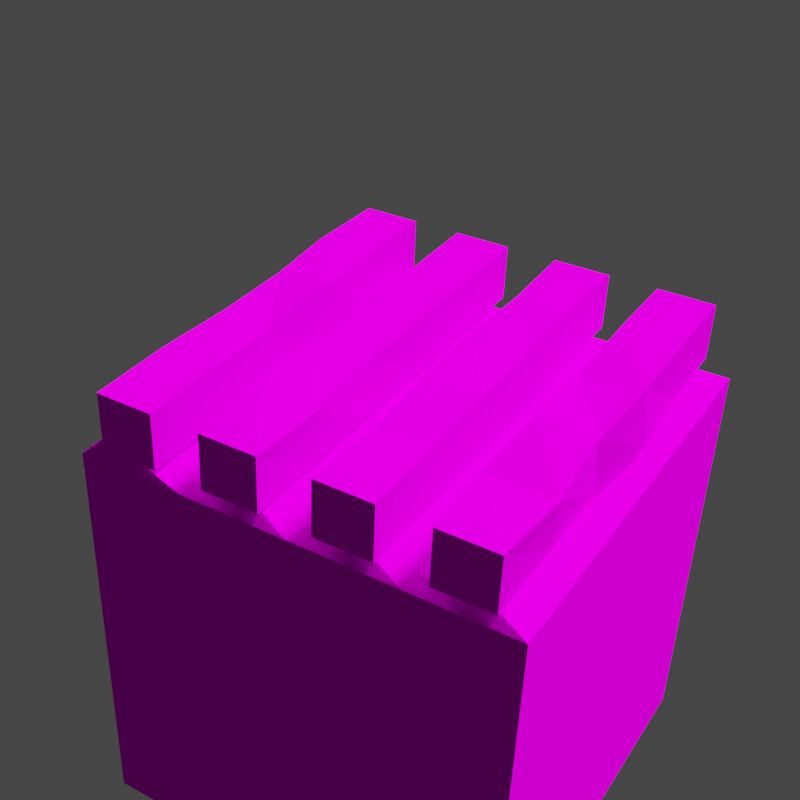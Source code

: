 # Source: crops-2.blend  (saved by Blender 3.0.42; exported with 4.5.12 LTS)
import bpy
from mathutils import Matrix  # noqa: F401  (used for matrix-valued properties, if any)

bpy.ops.wm.read_factory_settings(use_empty=True)
scene = bpy.context.scene
scene.name = 'Scene'

# ---- collections
col_collection = bpy.data.collections.new('Collection'); scene.collection.children.link(col_collection)

# ---- images (referenced by path relative to the original .blend; pixels are not part of the script)
import os
ASSET_DIR = os.environ.get("B2B_ASSET_DIR", "")  # directory of the original .blend (textures are referenced by path, not embedded)
HERE = os.path.dirname(os.path.abspath(__file__))  # packed textures are extracted next to this script under _unpacked/

def load_image(name, relpath, width, height, colorspace="sRGB"):
    """Load a texture the original file referenced (path relative to the .blend, or extracted next to this script)."""
    p = next((c for c in (os.path.join(HERE, relpath), os.path.join(ASSET_DIR, relpath)) if relpath and os.path.exists(c)), "")
    if p:
        img = bpy.data.images.load(p, check_existing=True)
        img.name = name
    else:  # same state as the original file: an image datablock whose file is absent (Cycles renders it pink)
        img = bpy.data.images.new(name, width, height)
        img.source = "FILE"
        img.filepath = "//" + (relpath or name)
    img.colorspace_settings.name = colorspace
    return img
img_crops_png = load_image('crops.png', 'palettes/crops.png', 1024, 1024, 'sRGB')

# ---- materials (node trees are filled in below, after node groups)
mat_palette = bpy.data.materials.new('palette')
mat_palette.use_transparent_shadow = False

# ---- material node trees
mat_palette.use_nodes = True; mat_palette.node_tree.nodes.clear()
_N = mat_palette.node_tree.nodes; _L = mat_palette.node_tree.links
n0 = _N.new('ShaderNodeBsdfPrincipled'); n0.name = 'Principled BSDF'; n0.location = (10, 300)
n0.distribution = 'GGX'
n0.subsurface_method = 'RANDOM_WALK_SKIN'
n0.inputs[2].default_value = 1.0
n0.inputs[3].default_value = 1.45
n0.inputs[13].default_value = 0.0
n0.inputs[27].default_value = (0.0, 0.0, 0.0, 1.0)
n0.inputs[28].default_value = 1.0
n1 = _N.new('ShaderNodeOutputMaterial'); n1.name = 'Material Output'; n1.location = (300, 300)
n2 = _N.new('ShaderNodeTexImage'); n2.name = 'Image Texture'; n2.location = (-280, 280)
n2.image = img_crops_png
_L.new(n0.outputs[0], n1.inputs[0])
_L.new(n2.outputs[0], n0.inputs[0])
n1.is_active_output = True

# ---- world
world_world = bpy.data.worlds.new('World'); scene.world = world_world
world_world.use_nodes = True; world_world.node_tree.nodes.clear()
_N = world_world.node_tree.nodes; _L = world_world.node_tree.links
n0 = _N.new('ShaderNodeOutputWorld'); n0.name = 'World Output'; n0.location = (300, 300)
n1 = _N.new('ShaderNodeBackground'); n1.name = 'Background'; n1.location = (10, 300)
n1.inputs[0].default_value = (0.05088, 0.05088, 0.05088, 1.0)
_L.new(n1.outputs[0], n0.inputs[0])
n0.is_active_output = True
world_world.color = (0.05088, 0.05088, 0.05088)
world_world.use_sun_shadow = False
world_world.sun_shadow_jitter_overblur = 0.0

# ---- cameras
cam_camera = bpy.data.cameras.new('Camera')
cam_camera.clip_end = 100.0
cam_camera.lens = 59.0
cam_camera.ortho_scale = 7.314
cam_camera.shift_x = 0.1
cam_camera.shift_y = 0.03

# ---- lights
light_light = bpy.data.lights.new('Light', 'SUN')
light_light.transmission_factor = 0.0
light_light.angle = 0.1993
light_light.shadow_soft_size = 0.1
light_light.shadow_cascade_max_distance = 1000.0

# ---- meshes
me_plane_001 = bpy.data.meshes.new('Plane.001')
me_plane_001.from_pydata([(-0.5019, -0.5009, -0.00115), (0.4982, -0.5009, -0.00115), (-0.5019, 0.4992, -0.00115), (0.4982, 0.4992, -0.00115), (-0.5019, 0.3742, -0.00115), (-0.5019, 0.2492, -0.00115), (-0.5019, 0.1242, -0.00115), (-0.5019, -0.0008289, -0.00115), (-0.5019, -0.1258, -0.00115), (-0.5019, -0.2508, -0.00115), (-0.5019, -0.3759, -0.00115), (0.4982, -0.3759, -0.00115), (0.4982, -0.2508, -0.00115), (0.4982, -0.1258, -0.00115), (0.4982, -0.0008289, -0.00115), (0.4982, 0.1242, -0.00115), (0.4982, 0.2492, -0.00115), (0.4982, 0.3742, -0.00115), (0.4482, -0.5009, -0.00115), (0.4482, 0.4992, -0.00115), (0.4482, -0.3759, 0.03219), (0.4482, -0.2508, -0.00115), (0.4482, -0.1258, 0.03219), (0.4482, -0.0008289, -0.00115), (0.4482, 0.1242, 0.03219), (0.4482, 0.2492, -0.00115), (0.4149, 0.3742, 0.03219), (-0.4544, 0.4992, -0.00115), (-0.4544, -0.3759, 0.03219), (-0.4544, -0.2508, -0.00115), (-0.4544, -0.1258, 0.03219), (-0.4544, -0.0008289, -0.00115), (-0.4544, 0.1242, 0.03219), (-0.4544, 0.2492, -0.00115), (-0.4877, 0.3742, 0.03219), (-0.4544, -0.5009, -0.00115), (-0.5019, 0.05917, 0.03219), (-0.5019, 0.05917, 0.1655), (-0.5019, 0.1925, 0.03219), (-0.5019, 0.1925, 0.1655), (0.4982, 0.05917, 0.03219), (0.4982, 0.05917, 0.1655), (0.4982, 0.1925, 0.03219), (0.4982, 0.1925, 0.1655), (-0.5019, 0.3059, 0.03219), (-0.5019, 0.3059, 0.1655), (-0.5019, 0.4392, 0.03219), (-0.5019, 0.4392, 0.1655), (0.4982, 0.3059, 0.03219), (0.4982, 0.3059, 0.1655), (0.4982, 0.4392, 0.03219), (0.4982, 0.4392, 0.1655), (-0.5019, -0.1942, 0.03219), (-0.5019, -0.1942, 0.1655), (-0.5019, -0.06083, 0.03219), (-0.5019, -0.06083, 0.1655), (0.4982, -0.1942, 0.03219), (0.4982, -0.1942, 0.1655), (0.4982, -0.06083, 0.03219), (0.4982, -0.06083, 0.1655), (-0.5019, -0.4409, 0.03219), (-0.5019, -0.4409, 0.1655), (-0.5019, -0.3075, 0.03219), (-0.5019, -0.3075, 0.1655), (0.4982, -0.4409, 0.03219), (0.4982, -0.4409, 0.1655), (0.4982, -0.3075, 0.03219), (0.4982, -0.3075, 0.1655), (0.2982, 0.4392, 0.03219), (0.09818, 0.4392, 0.03219), (-0.1018, 0.4392, 0.03219), (-0.3018, 0.4392, 0.03219), (-0.3002, 0.4403, 0.1667), (-0.09928, 0.428, 0.1673), (0.1044, 0.4329, 0.1631), (0.2922, 0.447, 0.1645), (-0.3018, 0.3059, 0.03219), (-0.1018, 0.3059, 0.03219), (0.09818, 0.3059, 0.03219), (0.2982, 0.3059, 0.03219), (0.2914, 0.3111, 0.1608), (0.09151, 0.3024, 0.1727), (-0.1069, 0.3073, 0.1576), (-0.303, 0.3068, 0.1657), (0.2982, 0.1925, 0.03219), (0.09818, 0.1925, 0.03219), (-0.1018, 0.1925, 0.03219), (-0.3018, 0.1925, 0.03219), (-0.2998, 0.1903, 0.1725), (-0.102, 0.1945, 0.1645), (0.1012, 0.1807, 0.1639), (0.2991, 0.1922, 0.1641), (-0.3018, 0.05917, 0.03219), (-0.1018, 0.05917, 0.03219), (0.09818, 0.05917, 0.03219), (0.2982, 0.05917, 0.03219), (0.298, 0.05934, 0.1653), (0.09965, 0.05774, 0.1656), (-0.1038, 0.06384, 0.1628), (-0.301, 0.05287, 0.1575), (0.2982, -0.06083, 0.03219), (0.09818, -0.06083, 0.03219), (-0.1018, -0.06083, 0.03219), (-0.3018, -0.06083, 0.03219), (-0.3013, -0.06858, 0.1602), (-0.09709, -0.06307, 0.1672), (0.09246, -0.0584, 0.168), (0.2928, -0.06676, 0.1668), (-0.3018, -0.1942, 0.03219), (-0.1018, -0.1942, 0.03219), (0.09818, -0.1942, 0.03219), (0.2982, -0.1942, 0.03219), (0.302, -0.1896, 0.1672), (0.08967, -0.1912, 0.1564), (-0.103, -0.1927, 0.1694), (-0.2988, -0.1951, 0.1613), (0.3006, -0.3058, 0.03389), (0.102, -0.3243, 0.03488), (-0.09245, -0.317, 0.02855), (-0.3108, -0.2957, 0.03058), (-0.312, -0.2996, 0.1585), (-0.1118, -0.3127, 0.1762), (0.09058, -0.3053, 0.1536), (0.2965, -0.3061, 0.1657), (-0.2988, -0.4442, 0.04263), (-0.102, -0.4379, 0.03072), (0.1027, -0.4586, 0.02982), (0.2995, -0.4414, 0.03005), (0.2979, -0.4406, 0.1652), (0.1004, -0.443, 0.1657), (-0.1048, -0.4339, 0.1615), (-0.3006, -0.4503, 0.1534), (-0.5019, -0.5009, -1.001), (0.4982, -0.5009, -1.001), (-0.5019, 0.4992, -1.001), (0.4982, 0.4992, -1.001)], [], [(26, 17, 3, 19), (18, 1, 11, 20), (20, 11, 12, 21), (21, 12, 13, 22), (22, 13, 14, 23), (23, 14, 15, 24), (24, 15, 16, 25), (25, 16, 17, 26), (33, 25, 26, 34), (32, 24, 25, 33), (31, 23, 24, 32), (30, 22, 23, 31), (29, 21, 22, 30), (28, 20, 21, 29), (35, 18, 20, 28), (34, 26, 19, 27), (4, 34, 27, 2), (0, 35, 28, 10), (10, 28, 29, 9), (9, 29, 30, 8), (8, 30, 31, 7), (7, 31, 32, 6), (6, 32, 33, 5), (5, 33, 34, 4), (36, 37, 39, 38), (84, 91, 43, 42), (42, 43, 41, 40), (92, 99, 37, 36), (84, 42, 40, 95), (88, 39, 37, 99), (44, 45, 47, 46), (68, 75, 51, 50), (50, 51, 49, 48), (76, 83, 45, 44), (68, 50, 48, 79), (72, 47, 45, 83), (52, 53, 55, 54), (100, 107, 59, 58), (58, 59, 57, 56), (108, 115, 53, 52), (100, 58, 56, 111), (104, 55, 53, 115), (60, 61, 63, 62), (116, 123, 67, 66), (66, 67, 65, 64), (124, 131, 61, 60), (116, 66, 64, 127), (120, 63, 61, 131), (51, 75, 80, 49), (75, 74, 81, 80), (74, 73, 82, 81), (73, 72, 83, 82), (46, 71, 76, 44), (71, 70, 77, 76), (70, 69, 78, 77), (69, 68, 79, 78), (48, 49, 80, 79), (79, 80, 81, 78), (78, 81, 82, 77), (77, 82, 83, 76), (46, 47, 72, 71), (71, 72, 73, 70), (70, 73, 74, 69), (69, 74, 75, 68), (43, 91, 96, 41), (91, 90, 97, 96), (90, 89, 98, 97), (89, 88, 99, 98), (38, 87, 92, 36), (87, 86, 93, 92), (86, 85, 94, 93), (85, 84, 95, 94), (40, 41, 96, 95), (95, 96, 97, 94), (94, 97, 98, 93), (93, 98, 99, 92), (38, 39, 88, 87), (87, 88, 89, 86), (86, 89, 90, 85), (85, 90, 91, 84), (59, 107, 112, 57), (107, 106, 113, 112), (106, 105, 114, 113), (105, 104, 115, 114), (54, 103, 108, 52), (103, 102, 109, 108), (102, 101, 110, 109), (101, 100, 111, 110), (56, 57, 112, 111), (111, 112, 113, 110), (110, 113, 114, 109), (109, 114, 115, 108), (54, 55, 104, 103), (103, 104, 105, 102), (102, 105, 106, 101), (101, 106, 107, 100), (67, 123, 128, 65), (123, 122, 129, 128), (122, 121, 130, 129), (121, 120, 131, 130), (62, 119, 124, 60), (119, 118, 125, 124), (118, 117, 126, 125), (117, 116, 127, 126), (64, 65, 128, 127), (127, 128, 129, 126), (126, 129, 130, 125), (125, 130, 131, 124), (62, 63, 120, 119), (119, 120, 121, 118), (118, 121, 122, 117), (117, 122, 123, 116), (1, 0, 132, 133), (0, 2, 134, 132), (2, 3, 135, 134), (1, 133, 135, 3)])
_uv = me_plane_001.uv_layers.new(name='UVMap')
_uv.uv.foreach_set('vector', [0.328, 0.815, 0.3367, 0.815, 0.3367, 0.8367, 0.328, 0.8367, 0.328, 0.6633, 0.3367, 0.6633, 0.3367, 0.685, 0.328, 0.685, 0.328, 0.685, 0.3367, 0.685, 0.3367, 0.7067, 0.328, 0.7067, 0.328, 0.7067, 0.3367, 0.7067, 0.3367, 0.7283, 0.328, 0.7283, 0.328, 0.7283, 0.3367, 0.7283, 0.3367, 0.75, 0.328, 0.75, 0.328, 0.75, 0.3367, 0.75, 0.3367, 0.7717, 0.328, 0.7717, 0.328, 0.7717, 0.3367, 0.7717, 0.3367, 0.7933, 0.328, 0.7933, 0.328, 0.7933, 0.3367, 0.7933, 0.3367, 0.815, 0.328, 0.815, 0.1715, 0.7933, 0.328, 0.7933, 0.328, 0.815, 0.1715, 0.815, 0.1715, 0.7717, 0.328, 0.7717, 0.328, 0.7933, 0.1715, 0.7933, 0.1715, 0.75, 0.328, 0.75, 0.328, 0.7717, 0.1715, 0.7717, 0.1715, 0.7283, 0.328, 0.7283, 0.328, 0.75, 0.1715, 0.75, 0.1715, 0.7067, 0.328, 0.7067, 0.328, 0.7283, 0.1715, 0.7283, 0.1715, 0.685, 0.328, 0.685, 0.328, 0.7067, 0.1715, 0.7067, 0.1715, 0.6633, 0.328, 0.6633, 0.328, 0.685, 0.1715, 0.685, 0.1715, 0.815, 0.328, 0.815, 0.328, 0.8367, 0.1715, 0.8367, 0.1633, 0.815, 0.1715, 0.815, 0.1715, 0.8367, 0.1633, 0.8367, 0.1633, 0.6633, 0.1715, 0.6633, 0.1715, 0.685, 0.1633, 0.685, 0.1633, 0.685, 0.1715, 0.685, 0.1715, 0.7067, 0.1633, 0.7067, 0.1633, 0.7067, 0.1715, 0.7067, 0.1715, 0.7283, 0.1633, 0.7283, 0.1633, 0.7283, 0.1715, 0.7283, 0.1715, 0.75, 0.1633, 0.75, 0.1633, 0.75, 0.1715, 0.75, 0.1715, 0.7717, 0.1633, 0.7717, 0.1633, 0.7717, 0.1715, 0.7717, 0.1715, 0.7933, 0.1633, 0.7933, 0.1633, 0.7933, 0.1715, 0.7933, 0.1715, 0.815, 0.1633, 0.815, 0.7279, 0.1616, 0.7721, 0.1616, 0.7721, 0.2058, 0.7279, 0.2058, 0.7279, 0.2412, 0.7721, 0.2412, 0.7721, 0.25, 0.7279, 0.25, 0.7279, 0.25, 0.7721, 0.25, 0.7721, 0.2942, 0.7279, 0.2942, 0.7279, 0.3296, 0.7721, 0.3296, 0.7721, 0.3384, 0.7279, 0.3384, 0.7191, 0.25, 0.7279, 0.25, 0.7279, 0.2942, 0.7191, 0.2942, 0.8075, 0.25, 0.8163, 0.25, 0.8163, 0.2942, 0.8075, 0.2942, 0.7279, 0.1616, 0.7721, 0.1616, 0.7721, 0.2058, 0.7279, 0.2058, 0.7279, 0.2412, 0.7721, 0.2412, 0.7721, 0.25, 0.7279, 0.25, 0.7279, 0.25, 0.7721, 0.25, 0.7721, 0.2942, 0.7279, 0.2942, 0.7279, 0.3296, 0.7721, 0.3296, 0.7721, 0.3384, 0.7279, 0.3384, 0.7191, 0.25, 0.7279, 0.25, 0.7279, 0.2942, 0.7191, 0.2942, 0.8075, 0.25, 0.8163, 0.25, 0.8163, 0.2942, 0.8075, 0.2942, 0.7279, 0.1616, 0.7721, 0.1616, 0.7721, 0.2058, 0.7279, 0.2058, 0.7279, 0.2412, 0.7721, 0.2412, 0.7721, 0.25, 0.7279, 0.25, 0.7279, 0.25, 0.7721, 0.25, 0.7721, 0.2942, 0.7279, 0.2942, 0.7279, 0.3296, 0.7721, 0.3296, 0.7721, 0.3384, 0.7279, 0.3384, 0.7191, 0.25, 0.7279, 0.25, 0.7279, 0.2942, 0.7191, 0.2942, 0.8075, 0.25, 0.8163, 0.25, 0.8163, 0.2942, 0.8075, 0.2942, 0.7279, 0.1616, 0.7721, 0.1616, 0.7721, 0.2058, 0.7279, 0.2058, 0.7279, 0.2412, 0.7721, 0.2412, 0.7721, 0.25, 0.7279, 0.25, 0.7279, 0.25, 0.7721, 0.25, 0.7721, 0.2942, 0.7279, 0.2942, 0.7279, 0.3296, 0.7721, 0.3296, 0.7721, 0.3384, 0.7279, 0.3384, 0.7191, 0.25, 0.7279, 0.25, 0.7279, 0.2942, 0.7191, 0.2942, 0.8075, 0.25, 0.8163, 0.25, 0.8163, 0.2942, 0.8075, 0.2942, 0.7721, 0.25, 0.7809, 0.25, 0.7809, 0.2942, 0.7721, 0.2942, 0.7809, 0.25, 0.7898, 0.25, 0.7898, 0.2942, 0.7809, 0.2942, 0.7898, 0.25, 0.7986, 0.25, 0.7986, 0.2942, 0.7898, 0.2942, 0.7986, 0.25, 0.8075, 0.25, 0.8075, 0.2942, 0.7986, 0.2942, 0.6837, 0.25, 0.6925, 0.25, 0.6925, 0.2942, 0.6837, 0.2942, 0.6925, 0.25, 0.7014, 0.25, 0.7014, 0.2942, 0.6925, 0.2942, 0.7014, 0.25, 0.7102, 0.25, 0.7102, 0.2942, 0.7014, 0.2942, 0.7102, 0.25, 0.7191, 0.25, 0.7191, 0.2942, 0.7102, 0.2942, 0.7279, 0.2942, 0.7721, 0.2942, 0.7721, 0.303, 0.7279, 0.303, 0.7279, 0.303, 0.7721, 0.303, 0.7721, 0.3119, 0.7279, 0.3119, 0.7279, 0.3119, 0.7721, 0.3119, 0.7721, 0.3207, 0.7279, 0.3207, 0.7279, 0.3207, 0.7721, 0.3207, 0.7721, 0.3296, 0.7279, 0.3296, 0.7279, 0.2058, 0.7721, 0.2058, 0.7721, 0.2146, 0.7279, 0.2146, 0.7279, 0.2146, 0.7721, 0.2146, 0.7721, 0.2235, 0.7279, 0.2235, 0.7279, 0.2235, 0.7721, 0.2235, 0.7721, 0.2323, 0.7279, 0.2323, 0.7279, 0.2323, 0.7721, 0.2323, 0.7721, 0.2412, 0.7279, 0.2412, 0.7721, 0.25, 0.7809, 0.25, 0.7809, 0.2942, 0.7721, 0.2942, 0.7809, 0.25, 0.7898, 0.25, 0.7898, 0.2942, 0.7809, 0.2942, 0.7898, 0.25, 0.7986, 0.25, 0.7986, 0.2942, 0.7898, 0.2942, 0.7986, 0.25, 0.8075, 0.25, 0.8075, 0.2942, 0.7986, 0.2942, 0.6837, 0.25, 0.6925, 0.25, 0.6925, 0.2942, 0.6837, 0.2942, 0.6925, 0.25, 0.7014, 0.25, 0.7014, 0.2942, 0.6925, 0.2942, 0.7014, 0.25, 0.7102, 0.25, 0.7102, 0.2942, 0.7014, 0.2942, 0.7102, 0.25, 0.7191, 0.25, 0.7191, 0.2942, 0.7102, 0.2942, 0.7279, 0.2942, 0.7721, 0.2942, 0.7721, 0.303, 0.7279, 0.303, 0.7279, 0.303, 0.7721, 0.303, 0.7721, 0.3119, 0.7279, 0.3119, 0.7279, 0.3119, 0.7721, 0.3119, 0.7721, 0.3207, 0.7279, 0.3207, 0.7279, 0.3207, 0.7721, 0.3207, 0.7721, 0.3296, 0.7279, 0.3296, 0.7279, 0.2058, 0.7721, 0.2058, 0.7721, 0.2146, 0.7279, 0.2146, 0.7279, 0.2146, 0.7721, 0.2146, 0.7721, 0.2235, 0.7279, 0.2235, 0.7279, 0.2235, 0.7721, 0.2235, 0.7721, 0.2323, 0.7279, 0.2323, 0.7279, 0.2323, 0.7721, 0.2323, 0.7721, 0.2412, 0.7279, 0.2412, 0.7721, 0.25, 0.7809, 0.25, 0.7809, 0.2942, 0.7721, 0.2942, 0.7809, 0.25, 0.7898, 0.25, 0.7898, 0.2942, 0.7809, 0.2942, 0.7898, 0.25, 0.7986, 0.25, 0.7986, 0.2942, 0.7898, 0.2942, 0.7986, 0.25, 0.8075, 0.25, 0.8075, 0.2942, 0.7986, 0.2942, 0.6837, 0.25, 0.6925, 0.25, 0.6925, 0.2942, 0.6837, 0.2942, 0.6925, 0.25, 0.7014, 0.25, 0.7014, 0.2942, 0.6925, 0.2942, 0.7014, 0.25, 0.7102, 0.25, 0.7102, 0.2942, 0.7014, 0.2942, 0.7102, 0.25, 0.7191, 0.25, 0.7191, 0.2942, 0.7102, 0.2942, 0.7279, 0.2942, 0.7721, 0.2942, 0.7721, 0.303, 0.7279, 0.303, 0.7279, 0.303, 0.7721, 0.303, 0.7721, 0.3119, 0.7279, 0.3119, 0.7279, 0.3119, 0.7721, 0.3119, 0.7721, 0.3207, 0.7279, 0.3207, 0.7279, 0.3207, 0.7721, 0.3207, 0.7721, 0.3296, 0.7279, 0.3296, 0.7279, 0.2058, 0.7721, 0.2058, 0.7721, 0.2146, 0.7279, 0.2146, 0.7279, 0.2146, 0.7721, 0.2146, 0.7721, 0.2235, 0.7279, 0.2235, 0.7279, 0.2235, 0.7721, 0.2235, 0.7721, 0.2323, 0.7279, 0.2323, 0.7279, 0.2323, 0.7721, 0.2323, 0.7721, 0.2412, 0.7279, 0.2412, 0.7721, 0.25, 0.7809, 0.25, 0.7809, 0.2942, 0.7721, 0.2942, 0.7809, 0.25, 0.7898, 0.25, 0.7898, 0.2942, 0.7809, 0.2942, 0.7898, 0.25, 0.7986, 0.25, 0.7986, 0.2942, 0.7898, 0.2942, 0.7986, 0.25, 0.8075, 0.25, 0.8075, 0.2942, 0.7986, 0.2942, 0.6837, 0.25, 0.6925, 0.25, 0.6925, 0.2942, 0.6837, 0.2942, 0.6925, 0.25, 0.7014, 0.25, 0.7014, 0.2942, 0.6925, 0.2942, 0.7014, 0.25, 0.7102, 0.25, 0.7102, 0.2942, 0.7014, 0.2942, 0.7102, 0.25, 0.7191, 0.25, 0.7191, 0.2942, 0.7102, 0.2942, 0.7279, 0.2942, 0.7721, 0.2942, 0.7721, 0.303, 0.7279, 0.303, 0.7279, 0.303, 0.7721, 0.303, 0.7721, 0.3119, 0.7279, 0.3119, 0.7279, 0.3119, 0.7721, 0.3119, 0.7721, 0.3207, 0.7279, 0.3207, 0.7279, 0.3207, 0.7721, 0.3207, 0.7721, 0.3296, 0.7279, 0.3296, 0.7279, 0.2058, 0.7721, 0.2058, 0.7721, 0.2146, 0.7279, 0.2146, 0.7279, 0.2146, 0.7721, 0.2146, 0.7721, 0.2235, 0.7279, 0.2235, 0.7279, 0.2235, 0.7721, 0.2235, 0.7721, 0.2323, 0.7279, 0.2323, 0.7279, 0.2323, 0.7721, 0.2323, 0.7721, 0.2412, 0.7279, 0.2412, 0.25, 0.75, 0.25, 0.75, 0.25, 0.75, 0.25, 0.75, 0.25, 0.75, 0.25, 0.75, 0.25, 0.75, 0.25, 0.75, 0.25, 0.75, 0.25, 0.75, 0.25, 0.75, 0.25, 0.75, 0.25, 0.75, 0.25, 0.75, 0.25, 0.75, 0.25, 0.75])
me_plane_001.materials.append(mat_palette)
me_plane_001.use_remesh_fix_poles = True
me_plane_001.use_remesh_preserve_attributes = False
me_plane_001.update()

# ---- objects
ob_light = bpy.data.objects.new('Light', light_light)
ob_camera = bpy.data.objects.new('Camera', cam_camera)
ob_plane_001 = bpy.data.objects.new('Plane.001', me_plane_001)

# ---- transforms, parenting, visibility, modifiers, constraints
ob_light.location = (4.076, 1.005, 5.904)
ob_light.rotation_euler = (0.871, -0.3718, 1.495)
ob_light.lock_rotations_4d = False
ob_light.empty_display_type = 'ARROWS'
ob_light.color = (0.0, 0.0, 0.0, 0.0)
ob_light.lineart.crease_threshold = 0.0
ob_camera.location = (-2.037, -1.1, 1.551)
ob_camera.rotation_euler = (0.9704, 9.54e-07, -0.9844)
ob_camera.lock_rotations_4d = False
ob_camera.empty_display_type = 'ARROWS'
ob_camera.color = (0.0, 0.0, 0.0, 0.0)
ob_camera.display_type = 'WIRE'
ob_camera.lineart.crease_threshold = 0.0
ob_plane_001.location = (0.0, 0.0, 0.0)

# ---- collection membership
col_collection.objects.link(ob_light)
col_collection.objects.link(ob_camera)
col_collection.objects.link(ob_plane_001)

# ---- scene / render settings (as saved in the file)
scene.camera = ob_camera
scene.frame_start = 1; scene.frame_end = 250; scene.frame_set(1)
scene.render.engine = 'BLENDER_EEVEE_NEXT'
scene.render.resolution_x = 128
scene.render.resolution_y = 128
scene.render.film_transparent = True
scene.cycles.sampling_pattern = 'TABULATED_SOBOL'
scene.cycles.use_light_tree = False
scene.view_settings.view_transform = 'Filmic'
bpy.context.view_layer.update()
